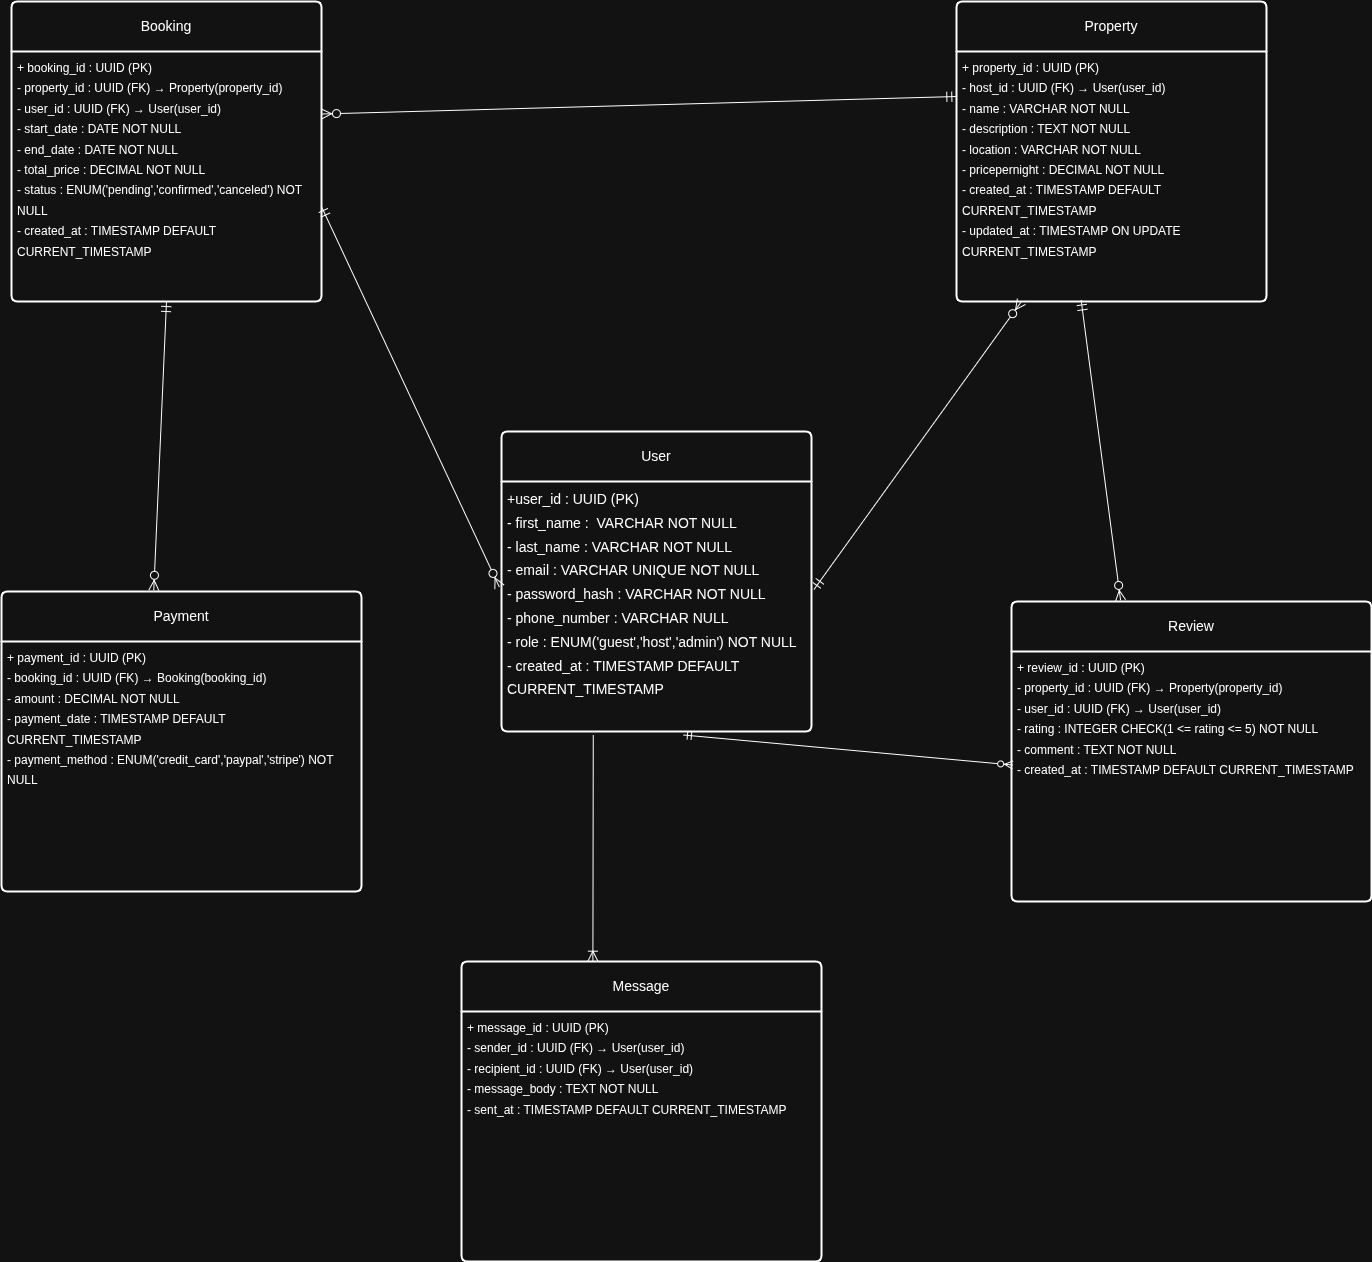

The diagram above was exported from draw.io. Its source (the exported page's mxGraphModel, read from the mxfile embedded in the PNG):
<mxGraphModel dx="3748" dy="2528" grid="1" gridSize="10" guides="1" tooltips="1" connect="1" arrows="1" fold="1" page="1" pageScale="1" pageWidth="850" pageHeight="1100" math="0" shadow="0">
  <root>
    <mxCell id="0" />
    <mxCell id="1" parent="0" />
    <mxCell id="xtEhTZ3NLVEi_qsfgcHD-79" value="User" style="swimlane;childLayout=stackLayout;horizontal=1;startSize=50;horizontalStack=0;rounded=1;fontSize=14;fontStyle=0;strokeWidth=2;resizeParent=0;resizeLast=1;shadow=0;dashed=0;align=center;arcSize=4;whiteSpace=wrap;html=1;" parent="1" vertex="1">
      <mxGeometry x="-160" y="-190" width="310" height="300" as="geometry" />
    </mxCell>
    <mxCell id="xtEhTZ3NLVEi_qsfgcHD-80" value="&lt;div style=&quot;line-height: 170%;&quot;&gt;&lt;font style=&quot;font-size: 14px; line-height: 170%;&quot;&gt;+user_id :&amp;nbsp;UUID (PK)&amp;nbsp;&lt;br&gt;- first_name :&amp;nbsp;&amp;nbsp;VARCHAR NOT NULL&lt;br&gt;&lt;/font&gt;&lt;div&gt;&lt;span style=&quot;background-color: transparent; font-size: 14px; line-height: 170%;&quot;&gt;- last_name : VARCHAR NOT NULL&lt;/span&gt;&lt;/div&gt;&lt;div&gt;&lt;div&gt;&lt;span style=&quot;font-size: 14px; line-height: 170%;&quot;&gt;- email : VARCHAR UNIQUE NOT NULL&lt;/span&gt;&lt;/div&gt;&lt;div&gt;&lt;span style=&quot;font-size: 14px; line-height: 170%;&quot;&gt;- password_hash : VARCHAR NOT NULL&lt;/span&gt;&lt;/div&gt;&lt;div&gt;&lt;span style=&quot;font-size: 14px; line-height: 170%;&quot;&gt;- phone_number : VARCHAR NULL&lt;/span&gt;&lt;/div&gt;&lt;div&gt;&lt;span style=&quot;font-size: 14px; line-height: 170%;&quot;&gt;- role : ENUM('guest','host','admin') NOT NULL&lt;/span&gt;&lt;/div&gt;&lt;div&gt;&lt;span style=&quot;font-size: 14px; line-height: 170%;&quot;&gt;- created_at : TIMESTAMP DEFAULT CURRENT_TIMESTAMP&lt;/span&gt;&lt;/div&gt;&lt;/div&gt;&lt;/div&gt;" style="align=left;strokeColor=none;fillColor=none;spacingLeft=4;spacingRight=4;fontSize=12;verticalAlign=top;resizable=0;rotatable=0;part=1;html=1;whiteSpace=wrap;" parent="xtEhTZ3NLVEi_qsfgcHD-79" vertex="1">
      <mxGeometry y="50" width="310" height="250" as="geometry" />
    </mxCell>
    <mxCell id="xtEhTZ3NLVEi_qsfgcHD-83" value="Property" style="swimlane;childLayout=stackLayout;horizontal=1;startSize=50;horizontalStack=0;rounded=1;fontSize=14;fontStyle=0;strokeWidth=2;resizeParent=0;resizeLast=1;shadow=0;dashed=0;align=center;arcSize=4;whiteSpace=wrap;html=1;" parent="1" vertex="1">
      <mxGeometry x="295" y="-620" width="310" height="300" as="geometry" />
    </mxCell>
    <mxCell id="xtEhTZ3NLVEi_qsfgcHD-84" value="&lt;div style=&quot;line-height: 170%;&quot;&gt;&lt;div style=&quot;line-height: 170%;&quot;&gt;+ property_id : UUID (PK)&lt;/div&gt;&lt;div style=&quot;line-height: 170%;&quot;&gt;- host_id : UUID (FK) → User(user_id)&lt;/div&gt;&lt;div style=&quot;line-height: 170%;&quot;&gt;- name : VARCHAR NOT NULL&lt;/div&gt;&lt;div style=&quot;line-height: 170%;&quot;&gt;- description : TEXT NOT NULL&lt;/div&gt;&lt;div style=&quot;line-height: 170%;&quot;&gt;- location : VARCHAR NOT NULL&lt;/div&gt;&lt;div style=&quot;line-height: 170%;&quot;&gt;- pricepernight : DECIMAL NOT NULL&lt;/div&gt;&lt;div style=&quot;line-height: 170%;&quot;&gt;- created_at : TIMESTAMP DEFAULT CURRENT_TIMESTAMP&lt;/div&gt;&lt;div style=&quot;line-height: 170%;&quot;&gt;- updated_at : TIMESTAMP ON UPDATE CURRENT_TIMESTAMP&lt;/div&gt;&lt;div&gt;&lt;br&gt;&lt;/div&gt;&lt;/div&gt;" style="align=left;strokeColor=none;fillColor=none;spacingLeft=4;spacingRight=4;fontSize=12;verticalAlign=top;resizable=0;rotatable=0;part=1;html=1;whiteSpace=wrap;" parent="xtEhTZ3NLVEi_qsfgcHD-83" vertex="1">
      <mxGeometry y="50" width="310" height="250" as="geometry" />
    </mxCell>
    <mxCell id="xtEhTZ3NLVEi_qsfgcHD-85" value="Booking" style="swimlane;childLayout=stackLayout;horizontal=1;startSize=50;horizontalStack=0;rounded=1;fontSize=14;fontStyle=0;strokeWidth=2;resizeParent=0;resizeLast=1;shadow=0;dashed=0;align=center;arcSize=4;whiteSpace=wrap;html=1;" parent="1" vertex="1">
      <mxGeometry x="-650" y="-620" width="310" height="300" as="geometry" />
    </mxCell>
    <mxCell id="xtEhTZ3NLVEi_qsfgcHD-86" value="&lt;div style=&quot;line-height: 170%;&quot;&gt;&lt;div style=&quot;line-height: 170%;&quot;&gt;&lt;div style=&quot;line-height: 170%;&quot;&gt;+ booking_id : UUID (PK)&lt;/div&gt;&lt;div style=&quot;line-height: 170%;&quot;&gt;- property_id : UUID (FK) → Property(property_id)&lt;/div&gt;&lt;div style=&quot;line-height: 170%;&quot;&gt;- user_id : UUID (FK) → User(user_id)&lt;/div&gt;&lt;div style=&quot;line-height: 170%;&quot;&gt;- start_date : DATE NOT NULL&lt;/div&gt;&lt;div style=&quot;line-height: 170%;&quot;&gt;- end_date : DATE NOT NULL&lt;/div&gt;&lt;div style=&quot;line-height: 170%;&quot;&gt;- total_price : DECIMAL NOT NULL&lt;/div&gt;&lt;div style=&quot;line-height: 170%;&quot;&gt;- status : ENUM('pending','confirmed','canceled') NOT NULL&lt;/div&gt;&lt;div style=&quot;line-height: 170%;&quot;&gt;- created_at : TIMESTAMP DEFAULT CURRENT_TIMESTAMP&lt;/div&gt;&lt;div&gt;&lt;br&gt;&lt;/div&gt;&lt;/div&gt;&lt;/div&gt;" style="align=left;strokeColor=none;fillColor=none;spacingLeft=4;spacingRight=4;fontSize=12;verticalAlign=top;resizable=0;rotatable=0;part=1;html=1;whiteSpace=wrap;" parent="xtEhTZ3NLVEi_qsfgcHD-85" vertex="1">
      <mxGeometry y="50" width="310" height="250" as="geometry" />
    </mxCell>
    <mxCell id="xtEhTZ3NLVEi_qsfgcHD-91" value="Payment" style="swimlane;childLayout=stackLayout;horizontal=1;startSize=50;horizontalStack=0;rounded=1;fontSize=14;fontStyle=0;strokeWidth=2;resizeParent=0;resizeLast=1;shadow=0;dashed=0;align=center;arcSize=4;whiteSpace=wrap;html=1;" parent="1" vertex="1">
      <mxGeometry x="-660" y="-30" width="360" height="300" as="geometry" />
    </mxCell>
    <mxCell id="xtEhTZ3NLVEi_qsfgcHD-92" value="&lt;div style=&quot;line-height: 170%;&quot;&gt;&lt;div style=&quot;line-height: 170%;&quot;&gt;&lt;div style=&quot;line-height: 170%;&quot;&gt;&lt;div style=&quot;line-height: 170%;&quot;&gt;+ payment_id : UUID (PK)&lt;/div&gt;&lt;div style=&quot;line-height: 170%;&quot;&gt;- booking_id : UUID (FK) → Booking(booking_id)&lt;/div&gt;&lt;div style=&quot;line-height: 170%;&quot;&gt;- amount : DECIMAL NOT NULL&lt;/div&gt;&lt;div style=&quot;line-height: 170%;&quot;&gt;- payment_date : TIMESTAMP DEFAULT CURRENT_TIMESTAMP&lt;/div&gt;&lt;div style=&quot;line-height: 170%;&quot;&gt;- payment_method : ENUM('credit_card','paypal','stripe') NOT NULL&lt;/div&gt;&lt;div&gt;&lt;br&gt;&lt;/div&gt;&lt;/div&gt;&lt;/div&gt;&lt;/div&gt;" style="align=left;strokeColor=none;fillColor=none;spacingLeft=4;spacingRight=4;fontSize=12;verticalAlign=top;resizable=0;rotatable=0;part=1;html=1;whiteSpace=wrap;" parent="xtEhTZ3NLVEi_qsfgcHD-91" vertex="1">
      <mxGeometry y="50" width="360" height="250" as="geometry" />
    </mxCell>
    <mxCell id="xtEhTZ3NLVEi_qsfgcHD-93" value="Review" style="swimlane;childLayout=stackLayout;horizontal=1;startSize=50;horizontalStack=0;rounded=1;fontSize=14;fontStyle=0;strokeWidth=2;resizeParent=0;resizeLast=1;shadow=0;dashed=0;align=center;arcSize=4;whiteSpace=wrap;html=1;" parent="1" vertex="1">
      <mxGeometry x="350" y="-20" width="360" height="300" as="geometry" />
    </mxCell>
    <mxCell id="xtEhTZ3NLVEi_qsfgcHD-94" value="&lt;div style=&quot;line-height: 170%;&quot;&gt;&lt;div style=&quot;line-height: 170%;&quot;&gt;&lt;div style=&quot;line-height: 170%;&quot;&gt;&lt;div style=&quot;line-height: 170%;&quot;&gt;&lt;div style=&quot;line-height: 170%;&quot;&gt;+ review_id : UUID (PK)&lt;/div&gt;&lt;div style=&quot;line-height: 170%;&quot;&gt;- property_id : UUID (FK) → Property(property_id)&lt;/div&gt;&lt;div style=&quot;line-height: 170%;&quot;&gt;- user_id : UUID (FK) → User(user_id)&lt;/div&gt;&lt;div style=&quot;line-height: 170%;&quot;&gt;- rating : INTEGER CHECK(1 &amp;lt;= rating &amp;lt;= 5) NOT NULL&lt;/div&gt;&lt;div style=&quot;line-height: 170%;&quot;&gt;- comment : TEXT NOT NULL&lt;/div&gt;&lt;div style=&quot;line-height: 170%;&quot;&gt;- created_at : TIMESTAMP DEFAULT CURRENT_TIMESTAMP&lt;/div&gt;&lt;div&gt;&lt;br&gt;&lt;/div&gt;&lt;/div&gt;&lt;/div&gt;&lt;/div&gt;&lt;/div&gt;" style="align=left;strokeColor=none;fillColor=none;spacingLeft=4;spacingRight=4;fontSize=12;verticalAlign=top;resizable=0;rotatable=0;part=1;html=1;whiteSpace=wrap;" parent="xtEhTZ3NLVEi_qsfgcHD-93" vertex="1">
      <mxGeometry y="50" width="360" height="250" as="geometry" />
    </mxCell>
    <mxCell id="xtEhTZ3NLVEi_qsfgcHD-95" value="Message" style="swimlane;childLayout=stackLayout;horizontal=1;startSize=50;horizontalStack=0;rounded=1;fontSize=14;fontStyle=0;strokeWidth=2;resizeParent=0;resizeLast=1;shadow=0;dashed=0;align=center;arcSize=4;whiteSpace=wrap;html=1;" parent="1" vertex="1">
      <mxGeometry x="-200" y="340" width="360" height="300" as="geometry" />
    </mxCell>
    <mxCell id="xtEhTZ3NLVEi_qsfgcHD-96" value="&lt;div style=&quot;line-height: 170%;&quot;&gt;&lt;div style=&quot;line-height: 170%;&quot;&gt;&lt;div style=&quot;line-height: 170%;&quot;&gt;&lt;div style=&quot;line-height: 170%;&quot;&gt;&lt;div style=&quot;line-height: 170%;&quot;&gt;&lt;div style=&quot;line-height: 170%;&quot;&gt;+ message_id : UUID (PK)&lt;/div&gt;&lt;div style=&quot;line-height: 170%;&quot;&gt;- sender_id : UUID (FK) → User(user_id)&lt;/div&gt;&lt;div style=&quot;line-height: 170%;&quot;&gt;- recipient_id : UUID (FK) → User(user_id)&lt;/div&gt;&lt;div style=&quot;line-height: 170%;&quot;&gt;- message_body : TEXT NOT NULL&lt;/div&gt;&lt;div style=&quot;line-height: 170%;&quot;&gt;- sent_at : TIMESTAMP DEFAULT CURRENT_TIMESTAMP&lt;/div&gt;&lt;div&gt;&lt;br&gt;&lt;/div&gt;&lt;/div&gt;&lt;/div&gt;&lt;/div&gt;&lt;/div&gt;&lt;/div&gt;" style="align=left;strokeColor=none;fillColor=none;spacingLeft=4;spacingRight=4;fontSize=12;verticalAlign=top;resizable=0;rotatable=0;part=1;html=1;whiteSpace=wrap;" parent="xtEhTZ3NLVEi_qsfgcHD-95" vertex="1">
      <mxGeometry y="50" width="360" height="250" as="geometry" />
    </mxCell>
    <mxCell id="xtEhTZ3NLVEi_qsfgcHD-99" value="" style="fontSize=12;html=1;endArrow=ERzeroToMany;startArrow=ERmandOne;rounded=0;startSize=8;endSize=8;exitX=1.008;exitY=0.432;exitDx=0;exitDy=0;exitPerimeter=0;" parent="1" source="xtEhTZ3NLVEi_qsfgcHD-80" target="xtEhTZ3NLVEi_qsfgcHD-84" edge="1">
      <mxGeometry width="100" height="100" relative="1" as="geometry">
        <mxPoint x="-91.86000000000013" y="-206.25" as="sourcePoint" />
        <mxPoint x="225" y="-230" as="targetPoint" />
      </mxGeometry>
    </mxCell>
    <mxCell id="xtEhTZ3NLVEi_qsfgcHD-101" value="" style="fontSize=12;html=1;endArrow=ERzeroToMany;startArrow=ERmandOne;rounded=0;startSize=8;endSize=8;exitX=0.999;exitY=0.618;exitDx=0;exitDy=0;exitPerimeter=0;entryX=-0.007;entryY=0.422;entryDx=0;entryDy=0;entryPerimeter=0;" parent="1" source="xtEhTZ3NLVEi_qsfgcHD-86" target="xtEhTZ3NLVEi_qsfgcHD-80" edge="1">
      <mxGeometry width="100" height="100" relative="1" as="geometry">
        <mxPoint x="-10" y="50" as="sourcePoint" />
        <mxPoint x="90" y="-50" as="targetPoint" />
      </mxGeometry>
    </mxCell>
    <mxCell id="xtEhTZ3NLVEi_qsfgcHD-102" value="" style="fontSize=12;html=1;endArrow=ERzeroToMany;startArrow=ERmandOne;rounded=0;startSize=8;endSize=8;entryX=1;entryY=0.25;entryDx=0;entryDy=0;exitX=0.001;exitY=0.18;exitDx=0;exitDy=0;exitPerimeter=0;" parent="1" source="xtEhTZ3NLVEi_qsfgcHD-84" target="xtEhTZ3NLVEi_qsfgcHD-86" edge="1">
      <mxGeometry width="100" height="100" relative="1" as="geometry">
        <mxPoint x="290" y="-270" as="sourcePoint" />
        <mxPoint x="10" y="-430" as="targetPoint" />
      </mxGeometry>
    </mxCell>
    <mxCell id="xtEhTZ3NLVEi_qsfgcHD-104" value="" style="fontSize=12;html=1;endArrow=ERzeroToMany;startArrow=ERmandOne;rounded=0;startSize=8;endSize=8;exitX=0.5;exitY=1;exitDx=0;exitDy=0;entryX=0.423;entryY=-0.004;entryDx=0;entryDy=0;entryPerimeter=0;" parent="1" source="xtEhTZ3NLVEi_qsfgcHD-86" target="xtEhTZ3NLVEi_qsfgcHD-91" edge="1">
      <mxGeometry width="100" height="100" relative="1" as="geometry">
        <mxPoint x="-430" y="200" as="sourcePoint" />
        <mxPoint x="-330" y="100" as="targetPoint" />
      </mxGeometry>
    </mxCell>
    <mxCell id="xtEhTZ3NLVEi_qsfgcHD-105" value="" style="fontSize=12;html=1;endArrow=ERzeroToMany;startArrow=ERmandOne;rounded=0;entryX=0.003;entryY=0.454;entryDx=0;entryDy=0;entryPerimeter=0;exitX=0.587;exitY=1.014;exitDx=0;exitDy=0;exitPerimeter=0;" parent="1" source="xtEhTZ3NLVEi_qsfgcHD-80" target="xtEhTZ3NLVEi_qsfgcHD-94" edge="1">
      <mxGeometry width="100" height="100" relative="1" as="geometry">
        <mxPoint x="20" y="330" as="sourcePoint" />
        <mxPoint x="120" y="230" as="targetPoint" />
      </mxGeometry>
    </mxCell>
    <mxCell id="xtEhTZ3NLVEi_qsfgcHD-106" value="" style="fontSize=12;html=1;endArrow=ERzeroToMany;startArrow=ERmandOne;rounded=0;startSize=8;endSize=8;entryX=0.303;entryY=-0.004;entryDx=0;entryDy=0;entryPerimeter=0;exitX=0.402;exitY=0.994;exitDx=0;exitDy=0;exitPerimeter=0;" parent="1" source="xtEhTZ3NLVEi_qsfgcHD-84" target="xtEhTZ3NLVEi_qsfgcHD-93" edge="1">
      <mxGeometry width="100" height="100" relative="1" as="geometry">
        <mxPoint x="-10" y="150" as="sourcePoint" />
        <mxPoint x="90" y="50" as="targetPoint" />
      </mxGeometry>
    </mxCell>
    <mxCell id="xtEhTZ3NLVEi_qsfgcHD-107" value="" style="fontSize=12;html=1;endArrow=ERoneToMany;rounded=0;startSize=8;endSize=8;exitX=0.296;exitY=1.014;exitDx=0;exitDy=0;exitPerimeter=0;entryX=0.365;entryY=-0.001;entryDx=0;entryDy=0;entryPerimeter=0;" parent="1" source="xtEhTZ3NLVEi_qsfgcHD-80" target="xtEhTZ3NLVEi_qsfgcHD-95" edge="1">
      <mxGeometry width="100" height="100" relative="1" as="geometry">
        <mxPoint x="-50" y="470" as="sourcePoint" />
        <mxPoint x="50" y="370" as="targetPoint" />
      </mxGeometry>
    </mxCell>
  </root>
</mxGraphModel>